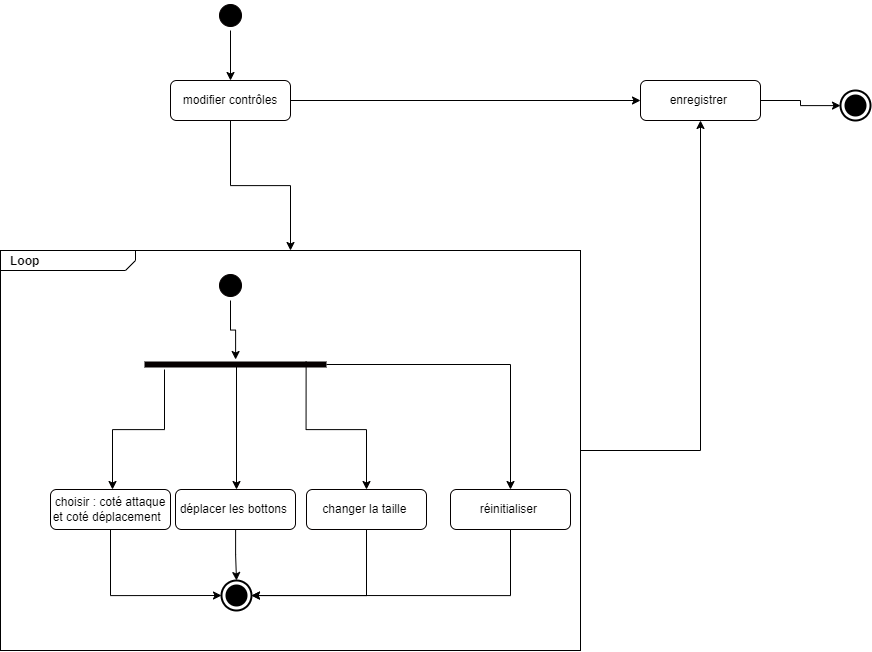

The diagram above was exported from draw.io. Its source (the exported page's mxGraphModel, read from the mxfile embedded in the PNG):
<mxGraphModel dx="1738" dy="1022" grid="1" gridSize="10" guides="1" tooltips="1" connect="1" arrows="1" fold="1" page="1" pageScale="1" pageWidth="827" pageHeight="1169" math="0" shadow="0">
  <root>
    <mxCell id="0" />
    <mxCell id="1" parent="0" />
    <mxCell id="K7UDHaUq788kUqf35WLa-48" style="edgeStyle=orthogonalEdgeStyle;rounded=0;orthogonalLoop=1;jettySize=auto;html=1;entryX=0.5;entryY=0;entryDx=0;entryDy=0;entryPerimeter=0;" edge="1" parent="1" source="K7UDHaUq788kUqf35WLa-38" target="K7UDHaUq788kUqf35WLa-43">
      <mxGeometry relative="1" as="geometry" />
    </mxCell>
    <mxCell id="K7UDHaUq788kUqf35WLa-52" style="edgeStyle=orthogonalEdgeStyle;rounded=0;orthogonalLoop=1;jettySize=auto;html=1;" edge="1" parent="1" source="K7UDHaUq788kUqf35WLa-38" target="K7UDHaUq788kUqf35WLa-51">
      <mxGeometry relative="1" as="geometry" />
    </mxCell>
    <mxCell id="K7UDHaUq788kUqf35WLa-38" value="modifier contrôles" style="rounded=1;whiteSpace=wrap;html=1;strokeColor=#050000;" vertex="1" parent="1">
      <mxGeometry x="460" y="720" width="120" height="40" as="geometry" />
    </mxCell>
    <mxCell id="K7UDHaUq788kUqf35WLa-58" style="edgeStyle=orthogonalEdgeStyle;rounded=0;orthogonalLoop=1;jettySize=auto;html=1;entryX=0.5;entryY=1;entryDx=0;entryDy=0;" edge="1" parent="1" source="K7UDHaUq788kUqf35WLa-43" target="K7UDHaUq788kUqf35WLa-51">
      <mxGeometry relative="1" as="geometry" />
    </mxCell>
    <mxCell id="K7UDHaUq788kUqf35WLa-43" value="&lt;p style=&quot;margin: 0px ; margin-top: 4px ; margin-left: 10px ; text-align: left&quot;&gt;&lt;b&gt;Loop&lt;/b&gt;&lt;/p&gt;" style="html=1;shape=mxgraph.sysml.package;align=left;spacingLeft=5;verticalAlign=top;spacingTop=-3;labelX=135;html=1;overflow=fill;" vertex="1" parent="1">
      <mxGeometry x="290" y="890" width="580" height="400" as="geometry" />
    </mxCell>
    <mxCell id="K7UDHaUq788kUqf35WLa-47" style="edgeStyle=orthogonalEdgeStyle;rounded=0;orthogonalLoop=1;jettySize=auto;html=1;entryX=0;entryY=0.5;entryDx=0;entryDy=0;entryPerimeter=0;" edge="1" parent="1" source="K7UDHaUq788kUqf35WLa-20" target="K7UDHaUq788kUqf35WLa-44">
      <mxGeometry relative="1" as="geometry">
        <Array as="points">
          <mxPoint x="400" y="1235" />
        </Array>
      </mxGeometry>
    </mxCell>
    <mxCell id="K7UDHaUq788kUqf35WLa-20" value="choisir : coté attaque et coté déplacement&amp;nbsp;&amp;nbsp;" style="rounded=1;whiteSpace=wrap;html=1;strokeColor=#050000;" vertex="1" parent="1">
      <mxGeometry x="340" y="1129" width="120" height="40" as="geometry" />
    </mxCell>
    <mxCell id="K7UDHaUq788kUqf35WLa-53" style="edgeStyle=orthogonalEdgeStyle;rounded=0;orthogonalLoop=1;jettySize=auto;html=1;" edge="1" parent="1" source="K7UDHaUq788kUqf35WLa-23" target="K7UDHaUq788kUqf35WLa-28">
      <mxGeometry relative="1" as="geometry" />
    </mxCell>
    <mxCell id="K7UDHaUq788kUqf35WLa-23" value="" style="ellipse;html=1;shape=startState;fillColor=#000000;strokeColor=#050000;" vertex="1" parent="1">
      <mxGeometry x="505" y="910" width="30" height="30" as="geometry" />
    </mxCell>
    <mxCell id="K7UDHaUq788kUqf35WLa-25" style="edgeStyle=orthogonalEdgeStyle;rounded=0;orthogonalLoop=1;jettySize=auto;html=1;exitX=0.659;exitY=0.56;exitDx=0;exitDy=0;exitPerimeter=0;entryX=0.5;entryY=0;entryDx=0;entryDy=0;" edge="1" parent="1" source="K7UDHaUq788kUqf35WLa-28">
      <mxGeometry relative="1" as="geometry">
        <Array as="points">
          <mxPoint x="526" y="1005" />
        </Array>
        <mxPoint x="526" y="1129" as="targetPoint" />
      </mxGeometry>
    </mxCell>
    <mxCell id="K7UDHaUq788kUqf35WLa-26" style="edgeStyle=orthogonalEdgeStyle;rounded=0;orthogonalLoop=1;jettySize=auto;html=1;entryX=0.5;entryY=0;entryDx=0;entryDy=0;" edge="1" parent="1">
      <mxGeometry relative="1" as="geometry">
        <Array as="points">
          <mxPoint x="454" y="1069" />
          <mxPoint x="402" y="1069" />
        </Array>
        <mxPoint x="454.00000000000045" y="1009" as="sourcePoint" />
        <mxPoint x="402" y="1129" as="targetPoint" />
      </mxGeometry>
    </mxCell>
    <mxCell id="K7UDHaUq788kUqf35WLa-27" style="edgeStyle=orthogonalEdgeStyle;rounded=0;orthogonalLoop=1;jettySize=auto;html=1;entryX=0.5;entryY=0;entryDx=0;entryDy=0;exitX=0.888;exitY=0.2;exitDx=0;exitDy=0;exitPerimeter=0;" edge="1" parent="1" source="K7UDHaUq788kUqf35WLa-28" target="K7UDHaUq788kUqf35WLa-35">
      <mxGeometry relative="1" as="geometry">
        <Array as="points">
          <mxPoint x="596" y="1069" />
          <mxPoint x="656" y="1069" />
        </Array>
      </mxGeometry>
    </mxCell>
    <mxCell id="K7UDHaUq788kUqf35WLa-55" style="edgeStyle=orthogonalEdgeStyle;rounded=0;orthogonalLoop=1;jettySize=auto;html=1;entryX=0.5;entryY=0;entryDx=0;entryDy=0;" edge="1" parent="1" source="K7UDHaUq788kUqf35WLa-28" target="K7UDHaUq788kUqf35WLa-54">
      <mxGeometry relative="1" as="geometry" />
    </mxCell>
    <mxCell id="K7UDHaUq788kUqf35WLa-28" value="" style="shape=line;html=1;strokeWidth=6;strokeColor=#050000;" vertex="1" parent="1">
      <mxGeometry x="434" y="999" width="182" height="10" as="geometry" />
    </mxCell>
    <mxCell id="K7UDHaUq788kUqf35WLa-46" style="edgeStyle=orthogonalEdgeStyle;rounded=0;orthogonalLoop=1;jettySize=auto;html=1;" edge="1" parent="1" source="K7UDHaUq788kUqf35WLa-35" target="K7UDHaUq788kUqf35WLa-44">
      <mxGeometry relative="1" as="geometry">
        <Array as="points">
          <mxPoint x="656" y="1235" />
        </Array>
      </mxGeometry>
    </mxCell>
    <mxCell id="K7UDHaUq788kUqf35WLa-35" value="changer la taille&amp;nbsp;" style="rounded=1;whiteSpace=wrap;html=1;strokeColor=#050000;" vertex="1" parent="1">
      <mxGeometry x="596" y="1129" width="120" height="40" as="geometry" />
    </mxCell>
    <mxCell id="K7UDHaUq788kUqf35WLa-45" style="edgeStyle=orthogonalEdgeStyle;rounded=0;orthogonalLoop=1;jettySize=auto;html=1;" edge="1" parent="1" source="K7UDHaUq788kUqf35WLa-41" target="K7UDHaUq788kUqf35WLa-44">
      <mxGeometry relative="1" as="geometry" />
    </mxCell>
    <mxCell id="K7UDHaUq788kUqf35WLa-41" value="déplacer les bottons&amp;nbsp;" style="rounded=1;whiteSpace=wrap;html=1;strokeColor=#050000;" vertex="1" parent="1">
      <mxGeometry x="465" y="1129" width="120" height="40" as="geometry" />
    </mxCell>
    <mxCell id="K7UDHaUq788kUqf35WLa-44" value="" style="html=1;shape=mxgraph.sysml.actFinal;strokeWidth=2;verticalLabelPosition=bottom;verticalAlignment=top;" vertex="1" parent="1">
      <mxGeometry x="511" y="1220" width="30" height="30" as="geometry" />
    </mxCell>
    <mxCell id="K7UDHaUq788kUqf35WLa-50" style="edgeStyle=orthogonalEdgeStyle;rounded=0;orthogonalLoop=1;jettySize=auto;html=1;entryX=0.5;entryY=0;entryDx=0;entryDy=0;" edge="1" parent="1" source="K7UDHaUq788kUqf35WLa-49" target="K7UDHaUq788kUqf35WLa-38">
      <mxGeometry relative="1" as="geometry" />
    </mxCell>
    <mxCell id="K7UDHaUq788kUqf35WLa-49" value="" style="ellipse;html=1;shape=startState;fillColor=#000000;strokeColor=#050000;" vertex="1" parent="1">
      <mxGeometry x="505" y="640" width="30" height="30" as="geometry" />
    </mxCell>
    <mxCell id="K7UDHaUq788kUqf35WLa-60" style="edgeStyle=orthogonalEdgeStyle;rounded=0;orthogonalLoop=1;jettySize=auto;html=1;" edge="1" parent="1" source="K7UDHaUq788kUqf35WLa-51" target="K7UDHaUq788kUqf35WLa-59">
      <mxGeometry relative="1" as="geometry" />
    </mxCell>
    <mxCell id="K7UDHaUq788kUqf35WLa-51" value="enregistrer&amp;nbsp;" style="rounded=1;whiteSpace=wrap;html=1;strokeColor=#050000;" vertex="1" parent="1">
      <mxGeometry x="930" y="720" width="120" height="40" as="geometry" />
    </mxCell>
    <mxCell id="K7UDHaUq788kUqf35WLa-57" style="edgeStyle=orthogonalEdgeStyle;rounded=0;orthogonalLoop=1;jettySize=auto;html=1;entryX=1;entryY=0.5;entryDx=0;entryDy=0;entryPerimeter=0;" edge="1" parent="1" source="K7UDHaUq788kUqf35WLa-54" target="K7UDHaUq788kUqf35WLa-44">
      <mxGeometry relative="1" as="geometry">
        <Array as="points">
          <mxPoint x="800" y="1235" />
        </Array>
      </mxGeometry>
    </mxCell>
    <mxCell id="K7UDHaUq788kUqf35WLa-54" value="réinitialiser&amp;nbsp;" style="rounded=1;whiteSpace=wrap;html=1;strokeColor=#050000;" vertex="1" parent="1">
      <mxGeometry x="740" y="1129" width="120" height="40" as="geometry" />
    </mxCell>
    <mxCell id="K7UDHaUq788kUqf35WLa-59" value="" style="html=1;shape=mxgraph.sysml.actFinal;strokeWidth=2;verticalLabelPosition=bottom;verticalAlignment=top;" vertex="1" parent="1">
      <mxGeometry x="1130" y="730" width="30" height="30" as="geometry" />
    </mxCell>
  </root>
</mxGraphModel>